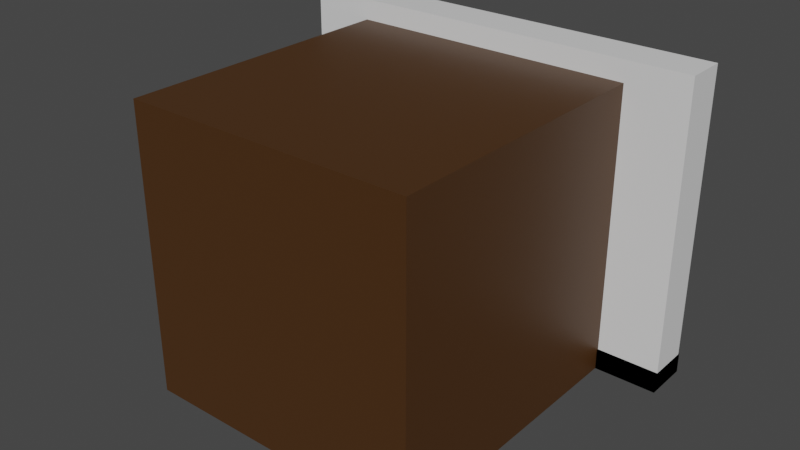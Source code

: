 # Source: elevator.blend  (saved by Blender 3.1.7; exported with 4.5.12 LTS)
import bpy
from mathutils import Matrix  # noqa: F401  (used for matrix-valued properties, if any)

bpy.ops.wm.read_factory_settings(use_empty=True)
scene = bpy.context.scene
scene.name = 'Scene'

# ---- collections
col_collection = bpy.data.collections.new('Collection'); scene.collection.children.link(col_collection)

# ---- materials (node trees are filled in below, after node groups)
mat_material = bpy.data.materials.new('Material')
mat_material.alpha_threshold = 0.0
mat_material.use_transparent_shadow = False
mat_material.line_color = (0.0, 0.0, 0.0, 1.0)
mat_material_001 = bpy.data.materials.new('Material.001')
mat_material_001.use_transparent_shadow = False
mat_material_002 = bpy.data.materials.new('Material.002')
mat_material_002.use_transparent_shadow = False
mat_material_003 = bpy.data.materials.new('Material.003')
mat_material_003.use_transparent_shadow = False
mat_material_007 = bpy.data.materials.new('Material.007')
mat_material_007.use_transparent_shadow = False
mat_material_006 = bpy.data.materials.new('Material.006')
mat_material_006.use_transparent_shadow = False

# ---- material node trees
mat_material.use_nodes = True; mat_material.node_tree.nodes.clear()
_N = mat_material.node_tree.nodes; _L = mat_material.node_tree.links
n0 = _N.new('ShaderNodeOutputMaterial'); n0.name = 'Material Output'; n0.location = (300, 300)
n1 = _N.new('ShaderNodeBsdfPrincipled'); n1.name = 'Principled BSDF'; n1.location = (10, 300)
n1.distribution = 'GGX'
n1.subsurface_method = 'RANDOM_WALK_SKIN'
n1.inputs[2].default_value = 0.4
n1.inputs[3].default_value = 1.45
n1.inputs[27].default_value = (0.0, 0.0, 0.0, 1.0)
n1.inputs[28].default_value = 1.0
_L.new(n1.outputs[0], n0.inputs[0])
n0.is_active_output = True
mat_material_001.use_nodes = True; mat_material_001.node_tree.nodes.clear()
_N = mat_material_001.node_tree.nodes; _L = mat_material_001.node_tree.links
n0 = _N.new('ShaderNodeBsdfPrincipled'); n0.name = 'Principled BSDF'; n0.location = (10, 300)
n0.distribution = 'GGX'
n0.subsurface_method = 'RANDOM_WALK_SKIN'
n0.inputs[0].default_value = (0.0, 0.0, 0.0, 1.0)
n0.inputs[2].default_value = 1.0
n0.inputs[3].default_value = 1.45
n0.inputs[13].default_value = 0.0
n0.inputs[27].default_value = (0.0, 0.0, 0.0, 1.0)
n0.inputs[28].default_value = 1.0
n1 = _N.new('ShaderNodeOutputMaterial'); n1.name = 'Material Output'; n1.location = (300, 300)
_L.new(n0.outputs[0], n1.inputs[0])
n1.is_active_output = True
mat_material_002.use_nodes = True; mat_material_002.node_tree.nodes.clear()
_N = mat_material_002.node_tree.nodes; _L = mat_material_002.node_tree.links
n0 = _N.new('ShaderNodeBsdfPrincipled'); n0.name = 'Principled BSDF'; n0.location = (10, 300)
n0.distribution = 'GGX'
n0.subsurface_method = 'RANDOM_WALK_SKIN'
n0.inputs[0].default_value = (0.07736, 0.07119, 0.06979, 1.0)
n0.inputs[1].default_value = 0.2864
n0.inputs[3].default_value = 1.45
n0.inputs[27].default_value = (0.0, 0.0, 0.0, 1.0)
n0.inputs[28].default_value = 1.0
n1 = _N.new('ShaderNodeOutputMaterial'); n1.name = 'Material Output'; n1.location = (300, 300)
_L.new(n0.outputs[0], n1.inputs[0])
n1.is_active_output = True
mat_material_003.use_nodes = True; mat_material_003.node_tree.nodes.clear()
_N = mat_material_003.node_tree.nodes; _L = mat_material_003.node_tree.links
n0 = _N.new('ShaderNodeBsdfPrincipled'); n0.name = 'Principled BSDF'; n0.location = (10, 300)
n0.distribution = 'GGX'
n0.subsurface_method = 'RANDOM_WALK_SKIN'
n0.inputs[0].default_value = (0.0, 0.0, 0.0, 1.0)
n0.inputs[2].default_value = 1.0
n0.inputs[3].default_value = 1.45
n0.inputs[13].default_value = 0.0
n0.inputs[27].default_value = (0.0, 0.0, 0.0, 1.0)
n0.inputs[28].default_value = 1.0
n1 = _N.new('ShaderNodeOutputMaterial'); n1.name = 'Material Output'; n1.location = (300, 300)
_L.new(n0.outputs[0], n1.inputs[0])
n1.is_active_output = True
mat_material_007.use_nodes = True; mat_material_007.node_tree.nodes.clear()
_N = mat_material_007.node_tree.nodes; _L = mat_material_007.node_tree.links
n0 = _N.new('ShaderNodeBsdfPrincipled'); n0.name = 'Principled BSDF'; n0.location = (10, 300)
n0.distribution = 'GGX'
n0.subsurface_method = 'RANDOM_WALK_SKIN'
n0.inputs[0].default_value = (0.06778, 0.02743, 0.006107, 1.0)
n0.inputs[3].default_value = 1.45
n0.inputs[27].default_value = (0.0, 0.0, 0.0, 1.0)
n0.inputs[28].default_value = 1.0
n1 = _N.new('ShaderNodeOutputMaterial'); n1.name = 'Material Output'; n1.location = (300, 300)
_L.new(n0.outputs[0], n1.inputs[0])
n1.is_active_output = True
mat_material_006.use_nodes = True; mat_material_006.node_tree.nodes.clear()
_N = mat_material_006.node_tree.nodes; _L = mat_material_006.node_tree.links
n0 = _N.new('ShaderNodeBsdfPrincipled'); n0.name = 'Principled BSDF'; n0.location = (10, 300)
n0.distribution = 'GGX'
n0.subsurface_method = 'RANDOM_WALK_SKIN'
n0.inputs[3].default_value = 1.45
n0.inputs[27].default_value = (0.0, 0.0, 0.0, 1.0)
n0.inputs[28].default_value = 1.0
n1 = _N.new('ShaderNodeOutputMaterial'); n1.name = 'Material Output'; n1.location = (300, 300)
_L.new(n0.outputs[0], n1.inputs[0])
n1.is_active_output = True

# ---- world
world_world = bpy.data.worlds.new('World'); scene.world = world_world
world_world.use_nodes = True; world_world.node_tree.nodes.clear()
_N = world_world.node_tree.nodes; _L = world_world.node_tree.links
n0 = _N.new('ShaderNodeOutputWorld'); n0.name = 'World Output'; n0.location = (300, 300)
n1 = _N.new('ShaderNodeBackground'); n1.name = 'Background'; n1.location = (10, 300)
n1.inputs[0].default_value = (0.05088, 0.05088, 0.05088, 1.0)
_L.new(n1.outputs[0], n0.inputs[0])
n0.is_active_output = True
world_world.color = (0.05088, 0.05088, 0.05088)
world_world.use_sun_shadow = False
world_world.sun_shadow_jitter_overblur = 0.0

# ---- meshes
me_cube = bpy.data.meshes.new('Cube')
me_cube.from_pydata([(2.01, 0.2, 3.0), (2.01, 0.2, 0.2), (2.01, -0.2, 3.0), (2.01, -0.2, 0.2), (0.0, -0.2, 3.0), (0.0, 0.2, 3.0), (2.01, 0.2, 2.5), (0.0, 0.2, 2.5), (0.9, -0.2, 0.2), (0.9, 0.2, 3.0), (0.9, 0.2, 0.2), (0.9, -0.2, 3.0), (0.9, 0.2, 2.5), (2.01, -0.2, 2.5), (0.0, -0.2, 2.5), (0.9, -0.2, 2.5)], [], [(12, 9, 0, 6), (15, 11, 4, 14), (9, 5, 4, 11), (10, 12, 6, 1), (0, 9, 11, 2), (13, 2, 11, 15), (7, 5, 9, 12), (3, 13, 15, 8), (1, 6, 13, 3), (2, 13, 6, 0)])
_uv = me_cube.uv_layers.new(name='UVMap')
_uv.uv.foreach_set('vector', [0.5, 0.4375, 0.625, 0.4375, 0.625, 0.5, 0.5, 0.5, 0.5, 0.8125, 0.625, 0.8125, 0.625, 0.875, 0.5, 0.875, 0.6875, 0.5, 0.75, 0.5, 0.75, 0.75, 0.6875, 0.75, 0.375, 0.4375, 0.5, 0.4375, 0.5, 0.5, 0.375, 0.5, 0.625, 0.5, 0.6875, 0.5, 0.6875, 0.75, 0.625, 0.75, 0.5, 0.75, 0.625, 0.75, 0.625, 0.8125, 0.5, 0.8125, 0.5, 0.375, 0.625, 0.375, 0.625, 0.4375, 0.5, 0.4375, 0.375, 0.75, 0.5, 0.75, 0.5, 0.8125, 0.375, 0.8125, 0.375, 0.5, 0.5, 0.5, 0.5, 0.75, 0.375, 0.75, 0.625, 0.75, 0.5, 0.75, 0.5, 0.5, 0.625, 0.5])
me_cube.materials.append(mat_material)
me_cube.use_remesh_preserve_volume = False
me_cube.use_remesh_preserve_attributes = False
me_cube.use_mirror_vertex_groups = False
me_cube.update()
me_cube_003 = bpy.data.meshes.new('Cube.003')
me_cube_003.from_pydata([(2.01, -0.22, 0.0), (2.01, -0.22, 0.2), (2.01, 0.22, 0.0), (2.01, 0.22, 0.2), (0.9, 0.22, 7.451e-09), (0.9, 0.22, 0.2), (0.9, -0.22, 7.451e-09), (0.9, -0.22, 0.2)], [], [(4, 5, 3, 2), (4, 2, 0, 6), (3, 5, 7, 1), (0, 1, 7, 6), (2, 3, 1, 0)])
_uv = me_cube_003.uv_layers.new(name='UVMap')
_uv.uv.foreach_set('vector', [0.375, 0.375, 0.625, 0.375, 0.625, 0.5, 0.375, 0.5, 0.25, 0.5, 0.375, 0.5, 0.375, 0.75, 0.25, 0.75, 0.625, 0.5, 0.75, 0.5, 0.75, 0.75, 0.625, 0.75, 0.375, 0.75, 0.625, 0.75, 0.625, 0.875, 0.375, 0.875, 0.375, 0.5, 0.625, 0.5, 0.625, 0.75, 0.375, 0.75])
me_cube_003.materials.append(mat_material_001)
me_cube_003.use_remesh_fix_poles = True
me_cube_003.use_remesh_preserve_attributes = False
me_cube_003.update()
me_cube_004 = bpy.data.meshes.new('Cube.004')
me_cube_004.from_pydata([(-0.5, -0.05, 0.0), (-0.5, -0.05, 2.4), (-0.5, 0.05, 0.0), (-0.5, 0.05, 2.4), (0.48, -0.05, 0.0), (0.48, -0.05, 2.4), (0.48, 0.05, 0.0), (0.48, 0.05, 2.4), (0.5, -0.04, 2.4), (0.5, -0.04, 0.0), (0.5, 0.04, 2.4), (0.5, 0.04, 0.0)], [], [(0, 1, 3, 2), (2, 3, 7, 6), (8, 5, 4, 9), (4, 5, 1, 0), (2, 6, 11, 9, 4, 0), (7, 3, 1, 5, 8, 10), (10, 8, 9, 11), (6, 7, 10, 11)])
_uv = me_cube_004.uv_layers.new(name='UVMap')
_uv.uv.foreach_set('vector', [0.375, 0.0, 0.625, 0.0, 0.625, 0.25, 0.375, 0.25, 0.375, 0.25, 0.625, 0.25, 0.625, 0.5, 0.375, 0.5, 0.625, 0.625, 0.625, 0.75, 0.375, 0.75, 0.375, 0.625, 0.375, 0.75, 0.625, 0.75, 0.625, 1.0, 0.375, 1.0, 0.125, 0.5, 0.375, 0.5, 0.375, 0.5625, 0.375, 0.625, 0.375, 0.75, 0.125, 0.75, 0.625, 0.5, 0.875, 0.5, 0.875, 0.75, 0.625, 0.75, 0.625, 0.625, 0.625, 0.5625, 0.625, 0.5625, 0.625, 0.625, 0.375, 0.625, 0.375, 0.5625, 0.375, 0.5, 0.625, 0.5, 0.625, 0.5625, 0.375, 0.5625])
me_cube_004.materials.append(mat_material_002)
me_cube_004.use_remesh_fix_poles = True
me_cube_004.use_remesh_preserve_attributes = False
me_cube_004.update()
me_cube_005 = bpy.data.meshes.new('Cube.005')
me_cube_005.from_pydata([(0.5368, 0.23, 1.982), (0.5368, -0.23, 1.982), (0.7, -0.23, 1.98), (0.7, 0.23, 1.98), (0.7, -0.23, 0.0), (0.7, -0.23, 2.2), (0.7, 0.23, 0.0), (0.7, 0.23, 2.2), (0.5368, 0.23, 0.0), (0.5, 0.23, 2.2), (0.5368, -0.23, 0.0), (0.5, -0.23, 2.2), (0.5, 0.23, 2.2), (0.5, -0.23, 2.2), (0.0, 0.23, 1.982), (0.0, -0.23, 1.982), (0.0, 0.23, 2.2), (0.0, -0.23, 2.2)], [], [(8, 0, 3, 6), (0, 9, 7, 3), (3, 7, 5, 2), (6, 3, 2, 4), (4, 2, 1, 10), (7, 9, 11, 5), (2, 5, 11, 1), (1, 0, 8, 10), (13, 12, 16, 17), (9, 0, 12), (1, 11, 13), (11, 9, 12, 13), (12, 0, 14, 16), (1, 13, 17, 15), (0, 1, 15, 14)])
_uv = me_cube_005.uv_layers.new(name='UVMap')
_uv.uv.foreach_set('vector', [0.375, 0.375, 0.6, 0.375, 0.6, 0.5, 0.375, 0.5, 0.6, 0.375, 0.625, 0.375, 0.625, 0.5, 0.6, 0.5, 0.6, 0.5, 0.625, 0.5, 0.625, 0.75, 0.6, 0.75, 0.375, 0.5, 0.6, 0.5, 0.6, 0.75, 0.375, 0.75, 0.375, 0.75, 0.6, 0.75, 0.6, 0.875, 0.375, 0.875, 0.625, 0.5, 0.75, 0.5, 0.75, 0.75, 0.625, 0.75, 0.6, 0.75, 0.625, 0.75, 0.625, 0.875, 0.6, 0.875, 0.6, 0.875, 0.5875, 0.3875, 0.25, 0.5, 0.375, 0.875, 0.75, 0.75, 0.75, 0.5, 0.75, 0.5, 0.75, 0.75, 0.625, 0.375, 0.6, 0.375, 0.625, 0.375, 0.6, 0.875, 0.625, 0.875, 0.625, 0.875, 0.75, 0.75, 0.75, 0.5, 0.75, 0.5, 0.75, 0.75, 0.625, 0.375, 0.6, 0.375, 0.6, 0.375, 0.625, 0.375, 0.6, 0.875, 0.625, 0.875, 0.625, 0.875, 0.6, 0.875, 0.5875, 0.3875, 0.6, 0.875, 0.6, 0.875, 0.5875, 0.3875])
me_cube_005.materials.append(mat_material_003)
me_cube_005.use_remesh_fix_poles = True
me_cube_005.use_remesh_preserve_attributes = False
me_cube_005.update()
me_cube_001 = bpy.data.meshes.new('Cube.001')
me_cube_001.from_pydata([(-5.96e-08, -0.05, 0.0), (-5.96e-08, -0.05, 2.4), (-5.96e-08, 0.05, 0.0), (-5.96e-08, 0.05, 2.4), (0.98, -0.05, 0.0), (0.98, -0.05, 2.4), (0.98, 0.05, 0.0), (0.98, 0.05, 2.4), (1.0, -0.04, 2.4), (1.0, -0.04, 0.0), (1.0, 0.04, 2.4), (1.0, 0.04, 0.0)], [], [(0, 1, 3, 2), (2, 3, 7, 6), (8, 5, 4, 9), (4, 5, 1, 0), (2, 6, 11, 9, 4, 0), (7, 3, 1, 5, 8, 10), (10, 8, 9, 11), (6, 7, 10, 11)])
_uv = me_cube_001.uv_layers.new(name='UVMap')
_uv.uv.foreach_set('vector', [0.375, 0.0, 0.625, 0.0, 0.625, 0.25, 0.375, 0.25, 0.375, 0.25, 0.625, 0.25, 0.625, 0.5, 0.375, 0.5, 0.625, 0.625, 0.625, 0.75, 0.375, 0.75, 0.375, 0.625, 0.375, 0.75, 0.625, 0.75, 0.625, 1.0, 0.375, 1.0, 0.125, 0.5, 0.375, 0.5, 0.375, 0.5625, 0.375, 0.625, 0.375, 0.75, 0.125, 0.75, 0.625, 0.5, 0.875, 0.5, 0.875, 0.75, 0.625, 0.75, 0.625, 0.625, 0.625, 0.5625, 0.625, 0.5625, 0.625, 0.625, 0.375, 0.625, 0.375, 0.5625, 0.375, 0.5, 0.625, 0.5, 0.625, 0.5625, 0.375, 0.5625])
me_cube_001.materials.append(mat_material_002)
me_cube_001.use_remesh_fix_poles = True
me_cube_001.use_remesh_preserve_attributes = False
me_cube_001.update()
me_cube_002 = bpy.data.meshes.new('Cube.002')
me_cube_002.from_pydata([(-1.394, -1.994, -0.0152), (-1.394, -1.994, 2.785), (-1.394, 1.006, -0.0152), (-1.394, 1.006, 2.785), (1.406, -1.994, -0.0152), (1.406, -1.994, 2.785), (1.406, 1.006, -0.0152), (1.406, 1.006, 2.785), (-1.394, -1.994, 1.11), (-1.394, 1.006, 1.11), (1.406, 1.006, 1.11), (1.406, -1.994, 1.11), (-1.394, -1.994, 1.316), (-1.394, 1.006, 1.316), (1.406, 1.006, 1.316), (1.406, -1.994, 1.316), (-1.394, 1.006, 1.316), (-1.394, 1.006, 1.11), (1.406, 1.006, 1.316), (1.406, 1.006, 1.11), (1.406, -1.994, 1.316), (1.406, -1.994, 1.11), (-1.394, -1.994, 1.11), (-1.394, -1.994, 1.316)], [], [(12, 13, 3, 1), (14, 15, 5, 7), (15, 12, 1, 5), (7, 5, 1, 3), (4, 0, 8, 11), (6, 4, 11, 10), (0, 2, 9, 8), (14, 10, 19, 18), (13, 12, 23, 16), (11, 8, 22, 21), (21, 22, 23, 20), (19, 21, 20, 18), (22, 17, 16, 23), (12, 15, 20, 23), (10, 11, 21, 19), (15, 14, 18, 20), (9, 13, 16, 17), (8, 9, 17, 22)])
_uv = me_cube_002.uv_layers.new(name='UVMap')
_uv.uv.foreach_set('vector', [0.5081, 0.0, 0.5081, 0.25, 0.625, 0.25, 0.625, 0.0, 0.5081, 0.5, 0.5081, 0.75, 0.625, 0.75, 0.625, 0.5, 0.5081, 0.75, 0.5081, 1.0, 0.625, 1.0, 0.625, 0.75, 0.625, 0.5, 0.625, 0.75, 0.875, 0.75, 0.875, 0.5, 0.375, 0.75, 0.375, 1.0, 0.4875, 1.0, 0.4875, 0.75, 0.375, 0.5, 0.375, 0.75, 0.4875, 0.75, 0.4875, 0.5, 0.375, 0.0, 0.375, 0.25, 0.4875, 0.25, 0.4875, 0.0, 0.0, 0.0, 0.0, 0.0, 0.0, 0.0, 0.0, 0.0, 0.5081, 0.25, 0.5081, 0.0, 0.5081, 0.0, 0.5081, 0.25, 0.4875, 0.75, 0.4875, 1.0, 0.4875, 1.0, 0.4875, 0.75, 0.4875, 0.75, 0.4875, 1.0, 0.5081, 1.0, 0.5081, 0.75, 0.4875, 0.5, 0.4875, 0.75, 0.5081, 0.75, 0.5081, 0.5, 0.4875, 0.0, 0.4875, 0.25, 0.5081, 0.25, 0.5081, 0.0, 0.5081, 1.0, 0.5081, 0.75, 0.5081, 0.75, 0.5081, 1.0, 0.4875, 0.5, 0.4875, 0.75, 0.4875, 0.75, 0.4875, 0.5, 0.5081, 0.75, 0.5081, 0.5, 0.5081, 0.5, 0.5081, 0.75, 0.0, 0.0, 0.0, 0.0, 0.0, 0.0, 0.0, 0.0, 0.4875, 0.0, 0.4875, 0.25, 0.4875, 0.25, 0.4875, 0.0])
me_cube_002.materials.append(mat_material_007)
me_cube_002.use_remesh_fix_poles = True
me_cube_002.use_remesh_preserve_attributes = False
me_cube_002.update()
me_plane = bpy.data.meshes.new('Plane')
me_plane.from_pydata([(-1.4, -2.0, 0.0), (1.4, -2.0, 0.0), (-1.4, 1.0, 0.0), (1.4, 1.0, 0.0)], [], [(0, 1, 3, 2)])
_uv = me_plane.uv_layers.new(name='UVMap')
_uv.uv.foreach_set('vector', [0.0, 0.0, 1.0, 0.0, 1.0, 1.0, 0.0, 1.0])
me_plane.materials.append(mat_material_006)
me_plane.use_remesh_fix_poles = True
me_plane.use_remesh_preserve_attributes = False
me_plane.update()

# ---- objects
ob_wall = bpy.data.objects.new('Wall', me_cube)
ob_baseplate = bpy.data.objects.new('Baseplate', me_cube_003)
ob_door = bpy.data.objects.new('Door', me_cube_004)
ob_doorframe = bpy.data.objects.new('DoorFrame', me_cube_005)
ob_door_001 = bpy.data.objects.new('Door.001', me_cube_001)
ob_elevatorwalls = bpy.data.objects.new('ElevatorWalls', me_cube_002)
ob_elevatorfloor = bpy.data.objects.new('ElevatorFloor', me_plane)

# ---- transforms, parenting, visibility, modifiers, constraints
ob_wall.location = (0.0, 0.0, 0.0)
ob_wall.lock_rotations_4d = False
ob_wall.empty_display_type = 'ARROWS'
ob_wall.lineart.crease_threshold = 0.0
_m = ob_wall.modifiers.new('Mirror', 'MIRROR')
ob_baseplate.parent = ob_wall
ob_baseplate.location = (0.0, 0.0, 0.0)
_m = ob_baseplate.modifiers.new('Mirror', 'MIRROR')
ob_door.location = (-0.5, 0.0, 0.0)
ob_doorframe.parent = ob_wall
ob_doorframe.location = (0.0, 0.0, 0.0)
ob_doorframe.scale = (1.677, 1.0, 1.211)
_m = ob_doorframe.modifiers.new('Mirror', 'MIRROR')
ob_door_001.location = (1.0, 0.0, 0.0)
ob_door_001.rotation_euler = (0.0, 0.0, 3.142)
ob_elevatorwalls.location = (-0.005926, -1.006, 0.0152)
ob_elevatorfloor.location = (0.0, -1.0, 0.0)

# ---- collection membership
col_collection.objects.link(ob_wall)
col_collection.objects.link(ob_baseplate)
col_collection.objects.link(ob_door)
col_collection.objects.link(ob_doorframe)
col_collection.objects.link(ob_door_001)
col_collection.objects.link(ob_elevatorwalls)
col_collection.objects.link(ob_elevatorfloor)

# ---- scene / render settings (as saved in the file)
scene.frame_start = 1; scene.frame_end = 250; scene.frame_set(1)
scene.render.engine = 'BLENDER_EEVEE_NEXT'
scene.cycles.sampling_pattern = 'TABULATED_SOBOL'
scene.cycles.use_light_tree = False
scene.view_settings.view_transform = 'Filmic'
bpy.context.view_layer.update()

# ---- added for rendering (the .blend has no active camera and no usable light): camera, sun
cam_auto = bpy.data.cameras.new('AutoCamera')
cam_auto.lens = 50.0
cam_auto.sensor_width = 36.0
cam_auto.clip_end = 1000.0
ob_auto_camera = bpy.data.objects.new('AutoCamera', cam_auto)
scene.collection.objects.link(ob_auto_camera)
ob_auto_camera.location = (5.5199, -8.00888, 5.91592)
ob_auto_camera.rotation_euler = (1.09748, -7.21219e-08, 0.694738)
scene.camera = ob_auto_camera
light_auto_sun = bpy.data.lights.new('AutoSun', 'SUN')
light_auto_sun.energy = 3.0
light_auto_sun.angle = 0.0523599
ob_auto_sun = bpy.data.objects.new('AutoSun', light_auto_sun)
scene.collection.objects.link(ob_auto_sun)
ob_auto_sun.rotation_euler = (0.872665, 0.174533, 0.523599)
bpy.context.view_layer.update()
